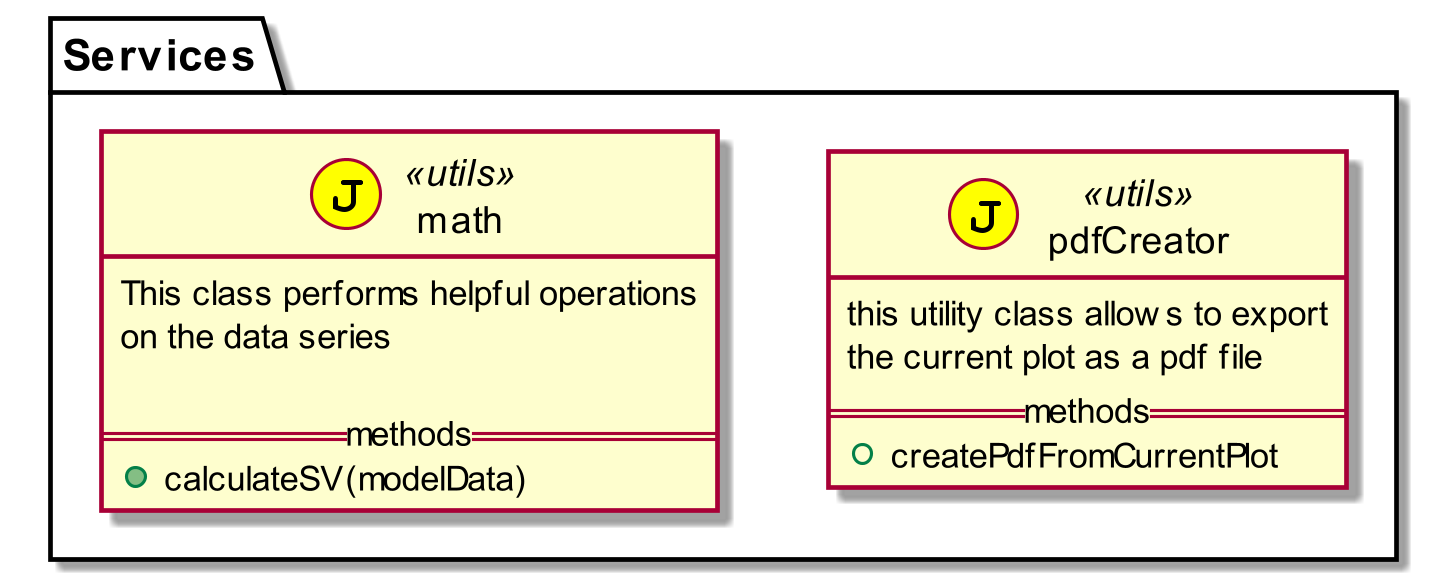

The diagram above was rendered by PlantUML. Its source (embedded in the PNG):
@startuml
skinparam dpi 300
package "Services" {
    class "pdfCreator" <<(J, yellow) utils >> {
        this utility class allows to export\nthe current plot as a pdf file
        ==methods==
        + createPdfFromCurrentPlot
    }

    class "math" <<(J, yellow) utils >> {
        This class performs helpful operations\non the data series

        ==methods==
        +calculateSV(modelData)
    }
}

@enduml